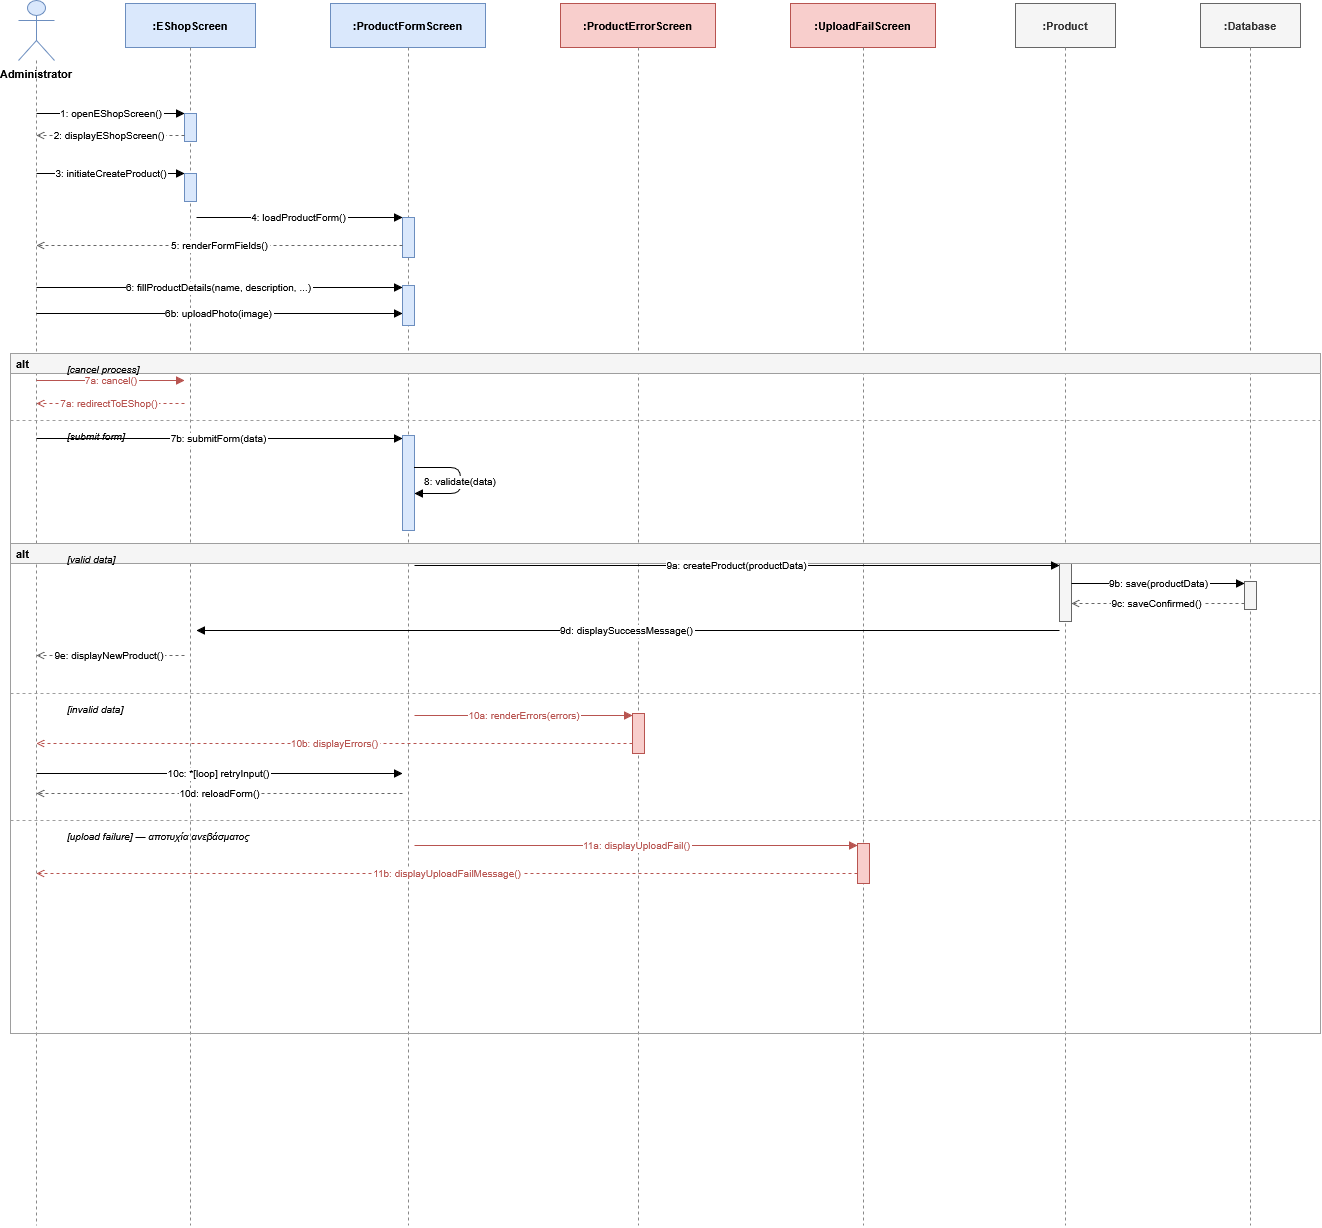

The diagram above was exported from draw.io. Its source (the exported page's mxGraphModel, read from the mxfile embedded in the PNG):
<mxGraphModel dx="2575" dy="1468" grid="0" gridSize="10" guides="1" tooltips="1" connect="1" arrows="1" fold="1" page="1" pageScale="1" pageWidth="1900" pageHeight="1400" math="0" shadow="0">
  <root>
    <mxCell id="0" />
    <mxCell id="1" parent="0" />
    <mxCell id="actor" parent="1" style="shape=umlActor;whiteSpace=wrap;html=1;fillColor=#dae8fc;strokeColor=#6c8ebf;fontSize=11;fontStyle=1;verticalLabelPosition=bottom;verticalAlign=top;labelPosition=center;align=center;" value="Administrator" vertex="1">
      <mxGeometry height="60" width="36" x="248" y="55" as="geometry" />
    </mxCell>
    <mxCell id="b_eshop" parent="1" style="shape=mxgraph.uml.boundary;fontSize=11;fontStyle=1;fillColor=#dae8fc;strokeColor=#6c8ebf;" value=":EShopScreen" vertex="1">
      <mxGeometry height="44" width="130" x="355" y="58" as="geometry" />
    </mxCell>
    <mxCell id="b_form" parent="1" style="shape=mxgraph.uml.boundary;fontSize=11;fontStyle=1;fillColor=#dae8fc;strokeColor=#6c8ebf;" value=":ProductFormScreen" vertex="1">
      <mxGeometry height="44" width="155" x="560" y="58" as="geometry" />
    </mxCell>
    <mxCell id="b_error" parent="1" style="shape=mxgraph.uml.boundary;fontSize=11;fontStyle=1;fillColor=#f8cecc;strokeColor=#b85450;" value=":ProductErrorScreen" vertex="1">
      <mxGeometry height="44" width="155" x="790" y="58" as="geometry" />
    </mxCell>
    <mxCell id="b_upload" parent="1" style="shape=mxgraph.uml.boundary;fontSize=11;fontStyle=1;fillColor=#f8cecc;strokeColor=#b85450;" value=":UploadFailScreen" vertex="1">
      <mxGeometry height="44" width="145" x="1020" y="58" as="geometry" />
    </mxCell>
    <mxCell id="e_product" parent="1" style="shape=mxgraph.uml.entity;fontSize=11;fontStyle=1;fillColor=#f5f5f5;strokeColor=#666666;fontColor=#333333;" value=":Product" vertex="1">
      <mxGeometry height="44" width="100" x="1245" y="58" as="geometry" />
    </mxCell>
    <mxCell id="e_db" parent="1" style="shape=mxgraph.uml.entity;fontSize=11;fontStyle=1;fillColor=#f5f5f5;strokeColor=#666666;fontColor=#333333;" value=":Database" vertex="1">
      <mxGeometry height="44" width="100" x="1430" y="58" as="geometry" />
    </mxCell>
    <mxCell id="ll_actor" edge="1" parent="1" style="endArrow=none;dashed=1;strokeColor=#888888;" value="">
      <mxGeometry relative="1" as="geometry">
        <mxPoint x="266" y="115" as="sourcePoint" />
        <mxPoint x="266" y="1280" as="targetPoint" />
      </mxGeometry>
    </mxCell>
    <mxCell id="ll_eshop" edge="1" parent="1" style="endArrow=none;dashed=1;strokeColor=#888888;" value="">
      <mxGeometry relative="1" as="geometry">
        <mxPoint x="420" y="102" as="sourcePoint" />
        <mxPoint x="420" y="1280" as="targetPoint" />
      </mxGeometry>
    </mxCell>
    <mxCell id="ll_form" edge="1" parent="1" style="endArrow=none;dashed=1;strokeColor=#888888;" value="">
      <mxGeometry relative="1" as="geometry">
        <mxPoint x="638" y="102" as="sourcePoint" />
        <mxPoint x="638" y="1280" as="targetPoint" />
      </mxGeometry>
    </mxCell>
    <mxCell id="ll_error" edge="1" parent="1" style="endArrow=none;dashed=1;strokeColor=#888888;" value="">
      <mxGeometry relative="1" as="geometry">
        <mxPoint x="868" y="102" as="sourcePoint" />
        <mxPoint x="868" y="1280" as="targetPoint" />
      </mxGeometry>
    </mxCell>
    <mxCell id="ll_upload" edge="1" parent="1" style="endArrow=none;dashed=1;strokeColor=#888888;" value="">
      <mxGeometry relative="1" as="geometry">
        <mxPoint x="1093" y="102" as="sourcePoint" />
        <mxPoint x="1093" y="1280" as="targetPoint" />
      </mxGeometry>
    </mxCell>
    <mxCell id="ll_product" edge="1" parent="1" style="endArrow=none;dashed=1;strokeColor=#888888;" value="">
      <mxGeometry relative="1" as="geometry">
        <mxPoint x="1295" y="102" as="sourcePoint" />
        <mxPoint x="1295" y="1280" as="targetPoint" />
      </mxGeometry>
    </mxCell>
    <mxCell id="ll_db" edge="1" parent="1" style="endArrow=none;dashed=1;strokeColor=#888888;" value="">
      <mxGeometry relative="1" as="geometry">
        <mxPoint x="1480" y="102" as="sourcePoint" />
        <mxPoint x="1480" y="1280" as="targetPoint" />
      </mxGeometry>
    </mxCell>
    <mxCell id="act_eshop1" parent="1" style="fillColor=#dae8fc;strokeColor=#6c8ebf;" value="" vertex="1">
      <mxGeometry height="28" width="12" x="414" y="168" as="geometry" />
    </mxCell>
    <mxCell id="act_eshop2" parent="1" style="fillColor=#dae8fc;strokeColor=#6c8ebf;" value="" vertex="1">
      <mxGeometry height="28" width="12" x="414" y="228" as="geometry" />
    </mxCell>
    <mxCell id="act_form1" parent="1" style="fillColor=#dae8fc;strokeColor=#6c8ebf;" value="" vertex="1">
      <mxGeometry height="40" width="12" x="632" y="272" as="geometry" />
    </mxCell>
    <mxCell id="act_form2" parent="1" style="fillColor=#dae8fc;strokeColor=#6c8ebf;" value="" vertex="1">
      <mxGeometry height="40" width="12" x="632" y="340" as="geometry" />
    </mxCell>
    <mxCell id="act_form3" parent="1" style="fillColor=#dae8fc;strokeColor=#6c8ebf;" value="" vertex="1">
      <mxGeometry height="95" width="12" x="632" y="490" as="geometry" />
    </mxCell>
    <mxCell id="act_prod1" parent="1" style="fillColor=#f5f5f5;strokeColor=#666666;" value="" vertex="1">
      <mxGeometry height="58" width="12" x="1289" y="618" as="geometry" />
    </mxCell>
    <mxCell id="act_db1" parent="1" style="fillColor=#f5f5f5;strokeColor=#666666;" value="" vertex="1">
      <mxGeometry height="28" width="12" x="1474" y="636" as="geometry" />
    </mxCell>
    <mxCell id="act_error1" parent="1" style="fillColor=#f8cecc;strokeColor=#b85450;" value="" vertex="1">
      <mxGeometry height="40" width="12" x="862" y="768" as="geometry" />
    </mxCell>
    <mxCell id="act_upload1" parent="1" style="fillColor=#f8cecc;strokeColor=#b85450;" value="" vertex="1">
      <mxGeometry height="40" width="12" x="1087" y="898" as="geometry" />
    </mxCell>
    <mxCell id="m1" edge="1" parent="1" style="edgeStyle=orthogonalEdgeStyle;endArrow=block;endFill=1;strokeColor=#000000;fontSize=10;" value="1: openEShopScreen()">
      <mxGeometry relative="1" as="geometry">
        <mxPoint x="266" y="168" as="sourcePoint" />
        <mxPoint x="414" y="168" as="targetPoint" />
      </mxGeometry>
    </mxCell>
    <mxCell id="m2" edge="1" parent="1" style="edgeStyle=orthogonalEdgeStyle;endArrow=open;endFill=0;dashed=1;strokeColor=#666666;fontSize=10;" value="2: displayEShopScreen()">
      <mxGeometry relative="1" as="geometry">
        <mxPoint x="414" y="190" as="sourcePoint" />
        <mxPoint x="266" y="190" as="targetPoint" />
      </mxGeometry>
    </mxCell>
    <mxCell id="m3" edge="1" parent="1" style="edgeStyle=orthogonalEdgeStyle;endArrow=block;endFill=1;strokeColor=#000000;fontSize=10;" value="3: initiateCreateProduct()">
      <mxGeometry relative="1" as="geometry">
        <mxPoint x="266" y="228" as="sourcePoint" />
        <mxPoint x="414" y="228" as="targetPoint" />
      </mxGeometry>
    </mxCell>
    <mxCell id="m4" edge="1" parent="1" style="edgeStyle=orthogonalEdgeStyle;endArrow=block;endFill=1;strokeColor=#000000;fontSize=10;" value="4: loadProductForm()">
      <mxGeometry relative="1" as="geometry">
        <mxPoint x="426" y="272" as="sourcePoint" />
        <mxPoint x="632" y="272" as="targetPoint" />
      </mxGeometry>
    </mxCell>
    <mxCell id="m5" edge="1" parent="1" style="edgeStyle=orthogonalEdgeStyle;endArrow=open;endFill=0;dashed=1;strokeColor=#666666;fontSize=10;" value="5: renderFormFields()">
      <mxGeometry relative="1" as="geometry">
        <mxPoint x="632" y="300" as="sourcePoint" />
        <mxPoint x="266" y="300" as="targetPoint" />
      </mxGeometry>
    </mxCell>
    <mxCell id="m6" edge="1" parent="1" style="edgeStyle=orthogonalEdgeStyle;endArrow=block;endFill=1;strokeColor=#000000;fontSize=10;" value="6: fillProductDetails(name, description, ...)">
      <mxGeometry relative="1" as="geometry">
        <mxPoint x="266" y="342" as="sourcePoint" />
        <mxPoint x="632" y="342" as="targetPoint" />
      </mxGeometry>
    </mxCell>
    <mxCell id="m6b" edge="1" parent="1" style="edgeStyle=orthogonalEdgeStyle;endArrow=block;endFill=1;strokeColor=#000000;fontSize=10;" value="6b: uploadPhoto(image)">
      <mxGeometry relative="1" as="geometry">
        <mxPoint x="266" y="368" as="sourcePoint" />
        <mxPoint x="632" y="368" as="targetPoint" />
      </mxGeometry>
    </mxCell>
    <mxCell id="alt1" parent="1" style="swimlane;startSize=20;fontStyle=1;align=left;fontSize=11;strokeColor=#9e9e9e;fillColor=#f5f5f5;spacingLeft=4;" value="alt" vertex="1">
      <mxGeometry height="205" width="1310" x="240" y="408" as="geometry" />
    </mxCell>
    <mxCell id="alt1_lab1" parent="1" style="text;html=1;strokeColor=none;fillColor=none;fontSize=10;fontStyle=2;align=left;" value="[cancel process]" vertex="1">
      <mxGeometry height="16" width="200" x="295" y="411" as="geometry" />
    </mxCell>
    <mxCell id="alt1_div" edge="1" parent="1" style="endArrow=none;dashed=1;strokeColor=#9e9e9e;" value="">
      <mxGeometry relative="1" as="geometry">
        <mxPoint x="240" y="475" as="sourcePoint" />
        <mxPoint x="1550" y="475" as="targetPoint" />
      </mxGeometry>
    </mxCell>
    <mxCell id="alt1_lab2" parent="1" style="text;html=1;strokeColor=none;fillColor=none;fontSize=10;fontStyle=2;align=left;" value="[submit form]" vertex="1">
      <mxGeometry height="16" width="200" x="295" y="478" as="geometry" />
    </mxCell>
    <mxCell id="m7a" edge="1" parent="1" style="edgeStyle=orthogonalEdgeStyle;endArrow=block;endFill=1;strokeColor=#b85450;fontColor=#b85450;fontSize=10;" value="7a: cancel()">
      <mxGeometry relative="1" as="geometry">
        <mxPoint x="266" y="435" as="sourcePoint" />
        <mxPoint x="414" y="435" as="targetPoint" />
      </mxGeometry>
    </mxCell>
    <mxCell id="m7a_r" edge="1" parent="1" style="edgeStyle=orthogonalEdgeStyle;endArrow=open;endFill=0;dashed=1;strokeColor=#b85450;fontColor=#b85450;fontSize=10;" value="7a: redirectToEShop()">
      <mxGeometry relative="1" as="geometry">
        <mxPoint x="414" y="458" as="sourcePoint" />
        <mxPoint x="266" y="458" as="targetPoint" />
      </mxGeometry>
    </mxCell>
    <mxCell id="m7b" edge="1" parent="1" style="edgeStyle=orthogonalEdgeStyle;endArrow=block;endFill=1;strokeColor=#000000;fontSize=10;" value="7b: submitForm(data)">
      <mxGeometry relative="1" as="geometry">
        <mxPoint x="266" y="493" as="sourcePoint" />
        <mxPoint x="632" y="493" as="targetPoint" />
      </mxGeometry>
    </mxCell>
    <mxCell id="m8" edge="1" parent="1" style="edgeStyle=orthogonalEdgeStyle;endArrow=block;endFill=1;strokeColor=#000000;fontSize=10;" value="8: validate(data)">
      <mxGeometry relative="1" as="geometry">
        <Array as="points">
          <mxPoint x="690" y="522" />
          <mxPoint x="690" y="548" />
        </Array>
        <mxPoint x="644" y="522" as="sourcePoint" />
        <mxPoint x="644" y="548" as="targetPoint" />
      </mxGeometry>
    </mxCell>
    <mxCell id="alt2" parent="1" style="swimlane;startSize=20;fontStyle=1;align=left;fontSize=11;strokeColor=#9e9e9e;fillColor=#f5f5f5;spacingLeft=4;" value="alt" vertex="1">
      <mxGeometry height="490" width="1310" x="240" y="598" as="geometry" />
    </mxCell>
    <mxCell id="alt2_lab1" parent="1" style="text;html=1;strokeColor=none;fillColor=none;fontSize=10;fontStyle=2;align=left;" value="[valid data]" vertex="1">
      <mxGeometry height="16" width="200" x="295" y="601" as="geometry" />
    </mxCell>
    <mxCell id="alt2_div1" edge="1" parent="1" style="endArrow=none;dashed=1;strokeColor=#9e9e9e;" value="">
      <mxGeometry relative="1" as="geometry">
        <mxPoint x="240" y="748" as="sourcePoint" />
        <mxPoint x="1550" y="748" as="targetPoint" />
      </mxGeometry>
    </mxCell>
    <mxCell id="alt2_lab2" parent="1" style="text;html=1;strokeColor=none;fillColor=none;fontSize=10;fontStyle=2;align=left;" value="[invalid data]" vertex="1">
      <mxGeometry height="16" width="200" x="295" y="751" as="geometry" />
    </mxCell>
    <mxCell id="alt2_div2" edge="1" parent="1" style="endArrow=none;dashed=1;strokeColor=#9e9e9e;" value="">
      <mxGeometry relative="1" as="geometry">
        <mxPoint x="240" y="875" as="sourcePoint" />
        <mxPoint x="1550" y="875" as="targetPoint" />
      </mxGeometry>
    </mxCell>
    <mxCell id="alt2_lab3" parent="1" style="text;html=1;strokeColor=none;fillColor=none;fontSize=10;fontStyle=2;align=left;" value="[upload failure] — αποτυχία ανεβάσματος" vertex="1">
      <mxGeometry height="16" width="340" x="295" y="878" as="geometry" />
    </mxCell>
    <mxCell id="m9a" edge="1" parent="1" style="edgeStyle=orthogonalEdgeStyle;endArrow=block;endFill=1;strokeColor=#000000;fontSize=10;" value="9a: createProduct(productData)">
      <mxGeometry relative="1" as="geometry">
        <mxPoint x="644" y="620" as="sourcePoint" />
        <mxPoint x="1289" y="620" as="targetPoint" />
      </mxGeometry>
    </mxCell>
    <mxCell id="m9b" edge="1" parent="1" style="edgeStyle=orthogonalEdgeStyle;endArrow=block;endFill=1;strokeColor=#000000;fontSize=10;" value="9b: save(productData)">
      <mxGeometry relative="1" as="geometry">
        <mxPoint x="1301" y="638" as="sourcePoint" />
        <mxPoint x="1474" y="638" as="targetPoint" />
      </mxGeometry>
    </mxCell>
    <mxCell id="m9c" edge="1" parent="1" style="edgeStyle=orthogonalEdgeStyle;endArrow=open;endFill=0;dashed=1;strokeColor=#666666;fontSize=10;" value="9c: saveConfirmed()">
      <mxGeometry relative="1" as="geometry">
        <mxPoint x="1474" y="658" as="sourcePoint" />
        <mxPoint x="1301" y="658" as="targetPoint" />
      </mxGeometry>
    </mxCell>
    <mxCell id="m9d" edge="1" parent="1" style="edgeStyle=orthogonalEdgeStyle;endArrow=block;endFill=1;strokeColor=#000000;fontSize=10;" value="9d: displaySuccessMessage()">
      <mxGeometry relative="1" as="geometry">
        <mxPoint x="1289" y="685" as="sourcePoint" />
        <mxPoint x="426" y="685" as="targetPoint" />
      </mxGeometry>
    </mxCell>
    <mxCell id="m9e" edge="1" parent="1" style="edgeStyle=orthogonalEdgeStyle;endArrow=open;endFill=0;dashed=1;strokeColor=#666666;fontSize=10;" value="9e: displayNewProduct()">
      <mxGeometry relative="1" as="geometry">
        <mxPoint x="414" y="710" as="sourcePoint" />
        <mxPoint x="266" y="710" as="targetPoint" />
      </mxGeometry>
    </mxCell>
    <mxCell id="m10a" edge="1" parent="1" style="edgeStyle=orthogonalEdgeStyle;endArrow=block;endFill=1;strokeColor=#b85450;fontColor=#b85450;fontSize=10;" value="10a: renderErrors(errors)">
      <mxGeometry relative="1" as="geometry">
        <mxPoint x="644" y="770" as="sourcePoint" />
        <mxPoint x="862" y="770" as="targetPoint" />
      </mxGeometry>
    </mxCell>
    <mxCell id="m10b" edge="1" parent="1" style="edgeStyle=orthogonalEdgeStyle;endArrow=open;endFill=0;dashed=1;strokeColor=#b85450;fontColor=#b85450;fontSize=10;" value="10b: displayErrors()">
      <mxGeometry relative="1" as="geometry">
        <mxPoint x="862" y="798" as="sourcePoint" />
        <mxPoint x="266" y="798" as="targetPoint" />
      </mxGeometry>
    </mxCell>
    <mxCell id="m10c" edge="1" parent="1" style="edgeStyle=orthogonalEdgeStyle;endArrow=block;endFill=1;strokeColor=#000000;fontSize=10;" value="10c: *[loop] retryInput()">
      <mxGeometry relative="1" as="geometry">
        <mxPoint x="266" y="828" as="sourcePoint" />
        <mxPoint x="632" y="828" as="targetPoint" />
      </mxGeometry>
    </mxCell>
    <mxCell id="m10d" edge="1" parent="1" style="edgeStyle=orthogonalEdgeStyle;endArrow=open;endFill=0;dashed=1;strokeColor=#666666;fontSize=10;" value="10d: reloadForm()">
      <mxGeometry relative="1" as="geometry">
        <mxPoint x="632" y="848" as="sourcePoint" />
        <mxPoint x="266" y="848" as="targetPoint" />
      </mxGeometry>
    </mxCell>
    <mxCell id="m11a" edge="1" parent="1" style="edgeStyle=orthogonalEdgeStyle;endArrow=block;endFill=1;strokeColor=#b85450;fontColor=#b85450;fontSize=10;" value="11a: displayUploadFail()">
      <mxGeometry relative="1" as="geometry">
        <mxPoint x="644" y="900" as="sourcePoint" />
        <mxPoint x="1087" y="900" as="targetPoint" />
      </mxGeometry>
    </mxCell>
    <mxCell id="m11b" edge="1" parent="1" style="edgeStyle=orthogonalEdgeStyle;endArrow=open;endFill=0;dashed=1;strokeColor=#b85450;fontColor=#b85450;fontSize=10;" value="11b: displayUploadFailMessage()">
      <mxGeometry relative="1" as="geometry">
        <mxPoint x="1087" y="928" as="sourcePoint" />
        <mxPoint x="266" y="928" as="targetPoint" />
      </mxGeometry>
    </mxCell>
  </root>
</mxGraphModel>